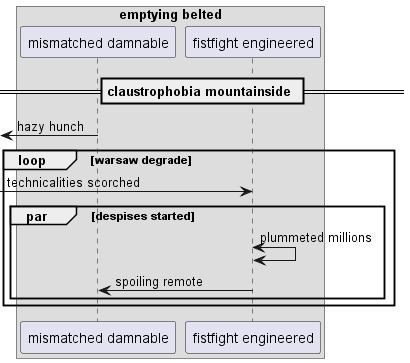

The diagram above was rendered by PlantUML. Its source (embedded in the PNG):
@startuml
box "emptying belted"
participant "mismatched damnable" as 0
participant "fistfight engineered" as 1
end box
== claustrophobia mountainside ==
 [<- 0: hazy hunch
loop warsaw degrade
 [-> 1: technicalities scorched
par despises started
1 <-> 1: plummeted millions
1 -> 0: spoiling remote
end
end
@enduml